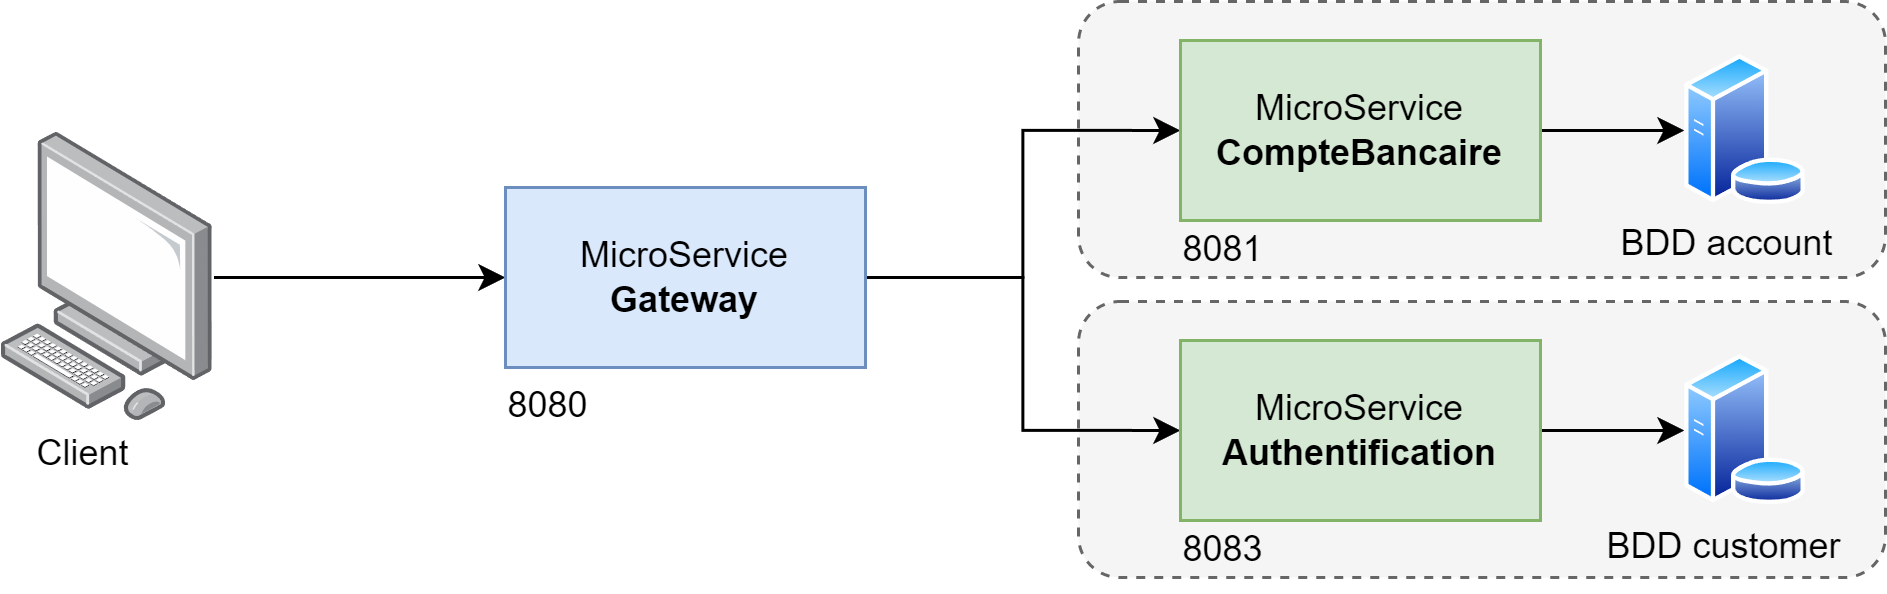

The diagram above was exported from draw.io. Its source (the exported page's mxGraphModel, read from the mxfile embedded in the PNG):
<mxGraphModel dx="1687" dy="993" grid="0" gridSize="10" guides="1" tooltips="1" connect="1" arrows="1" fold="1" page="1" pageScale="1" pageWidth="3300" pageHeight="4681" math="0" shadow="0">
  <root>
    <mxCell id="0" />
    <mxCell id="1" parent="0" />
    <mxCell id="2" value="" style="rounded=1;whiteSpace=wrap;html=1;fillColor=#f5f5f5;fontColor=#333333;strokeColor=#666666;dashed=1;" vertex="1" parent="1">
      <mxGeometry x="4350" y="593" width="269" height="92" as="geometry" />
    </mxCell>
    <mxCell id="3" value="" style="rounded=1;whiteSpace=wrap;html=1;fillColor=#f5f5f5;fontColor=#333333;strokeColor=#666666;dashed=1;" vertex="1" parent="1">
      <mxGeometry x="4350" y="493" width="269" height="92" as="geometry" />
    </mxCell>
    <mxCell id="4" style="edgeStyle=orthogonalEdgeStyle;rounded=0;orthogonalLoop=1;jettySize=auto;html=1;entryX=0;entryY=0.5;entryDx=0;entryDy=0;" edge="1" source="5" target="8" parent="1">
      <mxGeometry relative="1" as="geometry" />
    </mxCell>
    <mxCell id="5" value="" style="points=[];aspect=fixed;html=1;align=center;shadow=0;dashed=0;image;image=img/lib/allied_telesis/computer_and_terminals/Personal_Computer.svg;" vertex="1" parent="1">
      <mxGeometry x="3991" y="537" width="70.83" height="96" as="geometry" />
    </mxCell>
    <mxCell id="6" style="edgeStyle=orthogonalEdgeStyle;rounded=0;orthogonalLoop=1;jettySize=auto;html=1;exitX=1;exitY=0.5;exitDx=0;exitDy=0;entryX=0;entryY=0.5;entryDx=0;entryDy=0;" edge="1" source="8" target="12" parent="1">
      <mxGeometry relative="1" as="geometry" />
    </mxCell>
    <mxCell id="7" style="edgeStyle=orthogonalEdgeStyle;rounded=0;orthogonalLoop=1;jettySize=auto;html=1;exitX=1;exitY=0.5;exitDx=0;exitDy=0;entryX=0;entryY=0.5;entryDx=0;entryDy=0;" edge="1" source="8" target="10" parent="1">
      <mxGeometry relative="1" as="geometry" />
    </mxCell>
    <mxCell id="8" value="MicroService&lt;br&gt;&lt;b&gt;Gateway&lt;/b&gt;" style="rounded=0;whiteSpace=wrap;html=1;fillColor=#dae8fc;strokeColor=#6c8ebf;" vertex="1" parent="1">
      <mxGeometry x="4159" y="555" width="120" height="60" as="geometry" />
    </mxCell>
    <mxCell id="9" style="edgeStyle=orthogonalEdgeStyle;rounded=0;orthogonalLoop=1;jettySize=auto;html=1;exitX=1;exitY=0.5;exitDx=0;exitDy=0;entryX=0;entryY=0.5;entryDx=0;entryDy=0;" edge="1" source="10" target="14" parent="1">
      <mxGeometry relative="1" as="geometry" />
    </mxCell>
    <mxCell id="10" value="MicroService&lt;br&gt;&lt;b&gt;Authentification&lt;/b&gt;" style="rounded=0;whiteSpace=wrap;html=1;fillColor=#d5e8d4;strokeColor=#82b366;" vertex="1" parent="1">
      <mxGeometry x="4384" y="606" width="120" height="60" as="geometry" />
    </mxCell>
    <mxCell id="11" style="edgeStyle=orthogonalEdgeStyle;rounded=0;orthogonalLoop=1;jettySize=auto;html=1;exitX=1;exitY=0.5;exitDx=0;exitDy=0;entryX=0;entryY=0.5;entryDx=0;entryDy=0;" edge="1" source="12" target="13" parent="1">
      <mxGeometry relative="1" as="geometry" />
    </mxCell>
    <mxCell id="12" value="MicroService&lt;br&gt;&lt;b&gt;CompteBancaire&lt;/b&gt;" style="rounded=0;whiteSpace=wrap;html=1;fillColor=#d5e8d4;strokeColor=#82b366;" vertex="1" parent="1">
      <mxGeometry x="4384" y="506" width="120" height="60" as="geometry" />
    </mxCell>
    <mxCell id="13" value="" style="aspect=fixed;perimeter=ellipsePerimeter;html=1;align=center;shadow=0;dashed=0;spacingTop=3;image;image=img/lib/active_directory/database_server.svg;" vertex="1" parent="1">
      <mxGeometry x="4552" y="511" width="41" height="50" as="geometry" />
    </mxCell>
    <mxCell id="14" value="" style="aspect=fixed;perimeter=ellipsePerimeter;html=1;align=center;shadow=0;dashed=0;spacingTop=3;image;image=img/lib/active_directory/database_server.svg;" vertex="1" parent="1">
      <mxGeometry x="4552" y="611" width="41" height="50" as="geometry" />
    </mxCell>
    <mxCell id="15" value="8083" style="text;html=1;align=center;verticalAlign=middle;resizable=0;points=[];autosize=1;strokeColor=none;fillColor=none;" vertex="1" parent="1">
      <mxGeometry x="4375" y="663" width="45" height="26" as="geometry" />
    </mxCell>
    <mxCell id="16" value="BDD customer" style="text;html=1;align=center;verticalAlign=middle;resizable=0;points=[];autosize=1;strokeColor=none;fillColor=none;" vertex="1" parent="1">
      <mxGeometry x="4517" y="662" width="96" height="26" as="geometry" />
    </mxCell>
    <mxCell id="17" value="BDD account" style="text;html=1;align=center;verticalAlign=middle;resizable=0;points=[];autosize=1;strokeColor=none;fillColor=none;" vertex="1" parent="1">
      <mxGeometry x="4521" y="561" width="89" height="26" as="geometry" />
    </mxCell>
    <mxCell id="18" value="8081" style="text;html=1;align=center;verticalAlign=middle;resizable=0;points=[];autosize=1;strokeColor=none;fillColor=none;" vertex="1" parent="1">
      <mxGeometry x="4375" y="563" width="45" height="26" as="geometry" />
    </mxCell>
    <mxCell id="19" value="Client" style="text;html=1;align=center;verticalAlign=middle;resizable=0;points=[];autosize=1;strokeColor=none;fillColor=none;" vertex="1" parent="1">
      <mxGeometry x="3993" y="631" width="49" height="26" as="geometry" />
    </mxCell>
    <mxCell id="20" value="8080" style="text;html=1;align=center;verticalAlign=middle;resizable=0;points=[];autosize=1;strokeColor=none;fillColor=none;" vertex="1" parent="1">
      <mxGeometry x="4150" y="615" width="45" height="26" as="geometry" />
    </mxCell>
  </root>
</mxGraphModel>